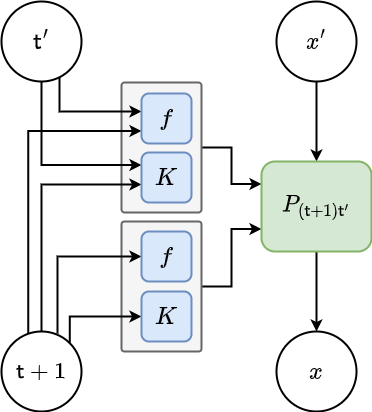

The diagram above was exported from draw.io. Its source (the exported page's mxGraphModel, read from the mxfile embedded in the PNG):
<mxGraphModel dx="880" dy="595" grid="1" gridSize="10" guides="1" tooltips="1" connect="1" arrows="1" fold="1" page="1" pageScale="1" pageWidth="827" pageHeight="1169" math="1" shadow="0">
  <root>
    <mxCell id="0" />
    <mxCell id="1" parent="0" />
    <mxCell id="dYLgwOozVivRs_2HTnfD-25" value="" style="edgeStyle=orthogonalEdgeStyle;rounded=0;orthogonalLoop=1;jettySize=auto;html=1;strokeWidth=2;fontSize=20;entryX=0;entryY=0.25;entryDx=0;entryDy=0;" parent="1" source="dYLgwOozVivRs_2HTnfD-22" target="dYLgwOozVivRs_2HTnfD-12" edge="1">
      <mxGeometry relative="1" as="geometry" />
    </mxCell>
    <mxCell id="dYLgwOozVivRs_2HTnfD-22" value="" style="rounded=1;whiteSpace=wrap;html=1;strokeWidth=2;fontSize=20;fillColor=#f5f5f5;strokeColor=#666666;arcSize=4;fontColor=#333333;" parent="1" vertex="1">
      <mxGeometry x="300" y="141" width="80" height="130" as="geometry" />
    </mxCell>
    <mxCell id="dYLgwOozVivRs_2HTnfD-24" style="edgeStyle=orthogonalEdgeStyle;rounded=0;orthogonalLoop=1;jettySize=auto;html=1;exitX=1;exitY=0.5;exitDx=0;exitDy=0;entryX=0;entryY=0.75;entryDx=0;entryDy=0;strokeWidth=2;fontSize=20;" parent="1" source="dYLgwOozVivRs_2HTnfD-21" target="dYLgwOozVivRs_2HTnfD-12" edge="1">
      <mxGeometry relative="1" as="geometry" />
    </mxCell>
    <mxCell id="dYLgwOozVivRs_2HTnfD-21" value="" style="rounded=1;whiteSpace=wrap;html=1;strokeWidth=2;fontSize=20;fillColor=#f5f5f5;strokeColor=#666666;arcSize=4;fontColor=#333333;" parent="1" vertex="1">
      <mxGeometry x="300" y="280" width="80" height="130" as="geometry" />
    </mxCell>
    <mxCell id="dYLgwOozVivRs_2HTnfD-9" style="edgeStyle=orthogonalEdgeStyle;rounded=0;orthogonalLoop=1;jettySize=auto;html=1;fontSize=20;strokeWidth=2;exitX=0.725;exitY=0.95;exitDx=0;exitDy=0;exitPerimeter=0;" parent="1" source="dYLgwOozVivRs_2HTnfD-1" edge="1">
      <mxGeometry relative="1" as="geometry">
        <Array as="points">
          <mxPoint x="238" y="170" />
          <mxPoint x="320" y="170" />
        </Array>
        <mxPoint x="320" y="170" as="targetPoint" />
      </mxGeometry>
    </mxCell>
    <mxCell id="dYLgwOozVivRs_2HTnfD-10" style="edgeStyle=orthogonalEdgeStyle;rounded=0;orthogonalLoop=1;jettySize=auto;html=1;entryX=0;entryY=0.25;entryDx=0;entryDy=0;strokeWidth=2;fontSize=20;exitX=0.5;exitY=1;exitDx=0;exitDy=0;" parent="1" source="dYLgwOozVivRs_2HTnfD-1" target="dYLgwOozVivRs_2HTnfD-6" edge="1">
      <mxGeometry relative="1" as="geometry">
        <Array as="points">
          <mxPoint x="220" y="223" />
        </Array>
      </mxGeometry>
    </mxCell>
    <mxCell id="dYLgwOozVivRs_2HTnfD-1" value="&lt;font style=&quot;font-size: 20px;&quot;&gt;$${\sf t}'$$&lt;/font&gt;" style="ellipse;whiteSpace=wrap;html=1;aspect=fixed;strokeWidth=2;" parent="1" vertex="1">
      <mxGeometry x="180" y="60" width="80" height="80" as="geometry" />
    </mxCell>
    <mxCell id="dYLgwOozVivRs_2HTnfD-11" style="edgeStyle=orthogonalEdgeStyle;rounded=0;orthogonalLoop=1;jettySize=auto;html=1;entryX=0;entryY=0.64;entryDx=0;entryDy=0;entryPerimeter=0;strokeWidth=2;fontSize=20;exitX=0.5;exitY=0;exitDx=0;exitDy=0;" parent="1" source="dYLgwOozVivRs_2HTnfD-2" target="dYLgwOozVivRs_2HTnfD-6" edge="1">
      <mxGeometry relative="1" as="geometry">
        <Array as="points">
          <mxPoint x="220" y="243" />
        </Array>
      </mxGeometry>
    </mxCell>
    <mxCell id="dYLgwOozVivRs_2HTnfD-13" style="edgeStyle=orthogonalEdgeStyle;rounded=0;orthogonalLoop=1;jettySize=auto;html=1;entryX=0;entryY=0.5;entryDx=0;entryDy=0;strokeWidth=2;fontSize=20;exitX=0.7;exitY=0.025;exitDx=0;exitDy=0;exitPerimeter=0;" parent="1" source="dYLgwOozVivRs_2HTnfD-2" target="dYLgwOozVivRs_2HTnfD-8" edge="1">
      <mxGeometry relative="1" as="geometry">
        <Array as="points">
          <mxPoint x="236" y="315" />
        </Array>
      </mxGeometry>
    </mxCell>
    <mxCell id="dYLgwOozVivRs_2HTnfD-14" style="edgeStyle=orthogonalEdgeStyle;rounded=0;orthogonalLoop=1;jettySize=auto;html=1;exitX=1;exitY=0;exitDx=0;exitDy=0;entryX=0;entryY=0.5;entryDx=0;entryDy=0;strokeWidth=2;fontSize=20;" parent="1" source="dYLgwOozVivRs_2HTnfD-2" target="dYLgwOozVivRs_2HTnfD-7" edge="1">
      <mxGeometry relative="1" as="geometry">
        <Array as="points">
          <mxPoint x="248" y="375" />
        </Array>
      </mxGeometry>
    </mxCell>
    <mxCell id="FGHIvMOmkDNpxHfSuDEu-2" style="edgeStyle=orthogonalEdgeStyle;rounded=0;orthogonalLoop=1;jettySize=auto;html=1;exitX=0.334;exitY=0.018;exitDx=0;exitDy=0;entryX=0;entryY=0.75;entryDx=0;entryDy=0;exitPerimeter=0;strokeWidth=2;" parent="1" source="dYLgwOozVivRs_2HTnfD-2" target="dYLgwOozVivRs_2HTnfD-5" edge="1">
      <mxGeometry relative="1" as="geometry">
        <Array as="points">
          <mxPoint x="207" y="189" />
        </Array>
      </mxGeometry>
    </mxCell>
    <mxCell id="dYLgwOozVivRs_2HTnfD-2" value="&lt;font style=&quot;font-size: 20px;&quot;&gt;$${\sf t}+1$$&lt;/font&gt;" style="ellipse;whiteSpace=wrap;html=1;aspect=fixed;strokeWidth=2;" parent="1" vertex="1">
      <mxGeometry x="180" y="390" width="80" height="80" as="geometry" />
    </mxCell>
    <mxCell id="dYLgwOozVivRs_2HTnfD-15" style="edgeStyle=orthogonalEdgeStyle;rounded=0;orthogonalLoop=1;jettySize=auto;html=1;entryX=0.5;entryY=0;entryDx=0;entryDy=0;strokeWidth=2;fontSize=20;" parent="1" source="dYLgwOozVivRs_2HTnfD-3" target="dYLgwOozVivRs_2HTnfD-12" edge="1">
      <mxGeometry relative="1" as="geometry" />
    </mxCell>
    <mxCell id="dYLgwOozVivRs_2HTnfD-3" value="&lt;font style=&quot;font-size: 20px;&quot;&gt;$$x'$$&lt;/font&gt;" style="ellipse;whiteSpace=wrap;html=1;aspect=fixed;strokeWidth=2;" parent="1" vertex="1">
      <mxGeometry x="455" y="60" width="80" height="80" as="geometry" />
    </mxCell>
    <mxCell id="dYLgwOozVivRs_2HTnfD-4" value="&lt;font style=&quot;font-size: 20px;&quot;&gt;$$x$$&lt;/font&gt;" style="ellipse;whiteSpace=wrap;html=1;aspect=fixed;strokeWidth=2;" parent="1" vertex="1">
      <mxGeometry x="455" y="390" width="80" height="80" as="geometry" />
    </mxCell>
    <mxCell id="dYLgwOozVivRs_2HTnfD-5" value="$$f$$" style="rounded=1;whiteSpace=wrap;html=1;strokeWidth=2;fontSize=20;fillColor=#dae8fc;strokeColor=#6c8ebf;" parent="1" vertex="1">
      <mxGeometry x="320" y="152" width="50" height="50" as="geometry" />
    </mxCell>
    <mxCell id="dYLgwOozVivRs_2HTnfD-6" value="$$K$$" style="rounded=1;whiteSpace=wrap;html=1;strokeWidth=2;fontSize=20;fillColor=#dae8fc;strokeColor=#6c8ebf;" parent="1" vertex="1">
      <mxGeometry x="320" y="211" width="50" height="50" as="geometry" />
    </mxCell>
    <mxCell id="dYLgwOozVivRs_2HTnfD-7" value="$$K$$" style="rounded=1;whiteSpace=wrap;html=1;strokeWidth=2;fontSize=20;fillColor=#dae8fc;strokeColor=#6c8ebf;" parent="1" vertex="1">
      <mxGeometry x="320" y="350" width="50" height="50" as="geometry" />
    </mxCell>
    <mxCell id="dYLgwOozVivRs_2HTnfD-8" value="$$f$$" style="rounded=1;whiteSpace=wrap;html=1;strokeWidth=2;fontSize=20;fillColor=#dae8fc;strokeColor=#6c8ebf;" parent="1" vertex="1">
      <mxGeometry x="320" y="290" width="50" height="50" as="geometry" />
    </mxCell>
    <mxCell id="dYLgwOozVivRs_2HTnfD-16" style="edgeStyle=orthogonalEdgeStyle;rounded=0;orthogonalLoop=1;jettySize=auto;html=1;entryX=0.5;entryY=0;entryDx=0;entryDy=0;strokeWidth=2;fontSize=20;" parent="1" source="dYLgwOozVivRs_2HTnfD-12" target="dYLgwOozVivRs_2HTnfD-4" edge="1">
      <mxGeometry relative="1" as="geometry" />
    </mxCell>
    <mxCell id="dYLgwOozVivRs_2HTnfD-12" value="$$P_{({\sf t}+1){\sf t}'}$$" style="rounded=1;whiteSpace=wrap;html=1;strokeWidth=2;fontSize=20;fillColor=#d5e8d4;strokeColor=#82b366;" parent="1" vertex="1">
      <mxGeometry x="440" y="220" width="110" height="90" as="geometry" />
    </mxCell>
  </root>
</mxGraphModel>